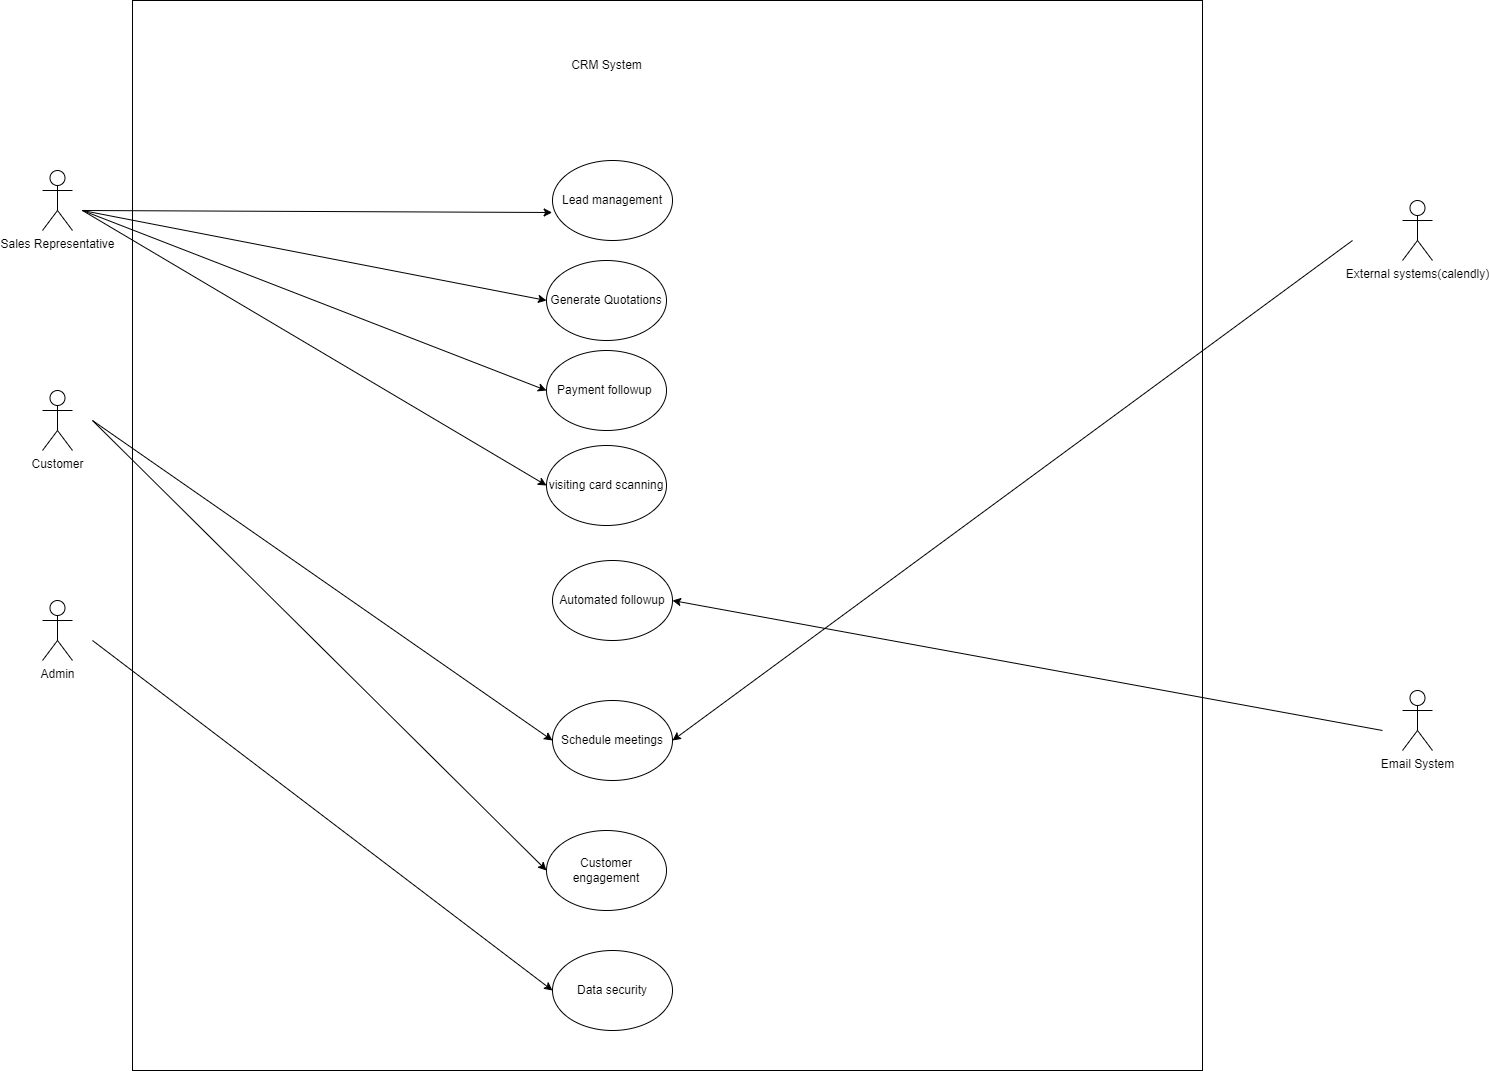

The diagram above was exported from draw.io. Its source (the exported page's mxGraphModel, read from the mxfile embedded in the PNG):
<mxGraphModel dx="1877" dy="522" grid="1" gridSize="10" guides="1" tooltips="1" connect="1" arrows="1" fold="1" page="1" pageScale="1" pageWidth="827" pageHeight="1169" math="0" shadow="0">
  <root>
    <mxCell id="0" />
    <mxCell id="1" parent="0" />
    <mxCell id="GlPCMnvJkzrU_SlblZ0n-2" value="" style="whiteSpace=wrap;html=1;aspect=fixed;" parent="1" vertex="1">
      <mxGeometry x="60" y="60" width="1070" height="1070" as="geometry" />
    </mxCell>
    <mxCell id="GlPCMnvJkzrU_SlblZ0n-4" value="CRM System" style="text;html=1;align=center;verticalAlign=middle;resizable=0;points=[];autosize=1;strokeColor=none;fillColor=none;" parent="1" vertex="1">
      <mxGeometry x="489" y="110" width="90" height="30" as="geometry" />
    </mxCell>
    <mxCell id="GlPCMnvJkzrU_SlblZ0n-5" value="Sales Representative&lt;div&gt;&lt;br&gt;&lt;/div&gt;" style="shape=umlActor;verticalLabelPosition=bottom;verticalAlign=top;html=1;outlineConnect=0;" parent="1" vertex="1">
      <mxGeometry x="-30" y="230" width="30" height="60" as="geometry" />
    </mxCell>
    <mxCell id="GlPCMnvJkzrU_SlblZ0n-6" value="Customer&lt;div&gt;&lt;br&gt;&lt;/div&gt;" style="shape=umlActor;verticalLabelPosition=bottom;verticalAlign=top;html=1;outlineConnect=0;" parent="1" vertex="1">
      <mxGeometry x="-30" y="450" width="30" height="60" as="geometry" />
    </mxCell>
    <mxCell id="GlPCMnvJkzrU_SlblZ0n-7" value="Admin" style="shape=umlActor;verticalLabelPosition=bottom;verticalAlign=top;html=1;outlineConnect=0;" parent="1" vertex="1">
      <mxGeometry x="-30" y="660" width="30" height="60" as="geometry" />
    </mxCell>
    <mxCell id="GlPCMnvJkzrU_SlblZ0n-8" value="External systems(calendly)&lt;div&gt;&lt;br&gt;&lt;/div&gt;" style="shape=umlActor;verticalLabelPosition=bottom;verticalAlign=top;html=1;outlineConnect=0;" parent="1" vertex="1">
      <mxGeometry x="1330" y="260" width="30" height="60" as="geometry" />
    </mxCell>
    <mxCell id="GlPCMnvJkzrU_SlblZ0n-9" value="Email System&lt;div&gt;&lt;br&gt;&lt;/div&gt;" style="shape=umlActor;verticalLabelPosition=bottom;verticalAlign=top;html=1;outlineConnect=0;" parent="1" vertex="1">
      <mxGeometry x="1330" y="750" width="30" height="60" as="geometry" />
    </mxCell>
    <mxCell id="GlPCMnvJkzrU_SlblZ0n-12" value="Lead management" style="ellipse;whiteSpace=wrap;html=1;" parent="1" vertex="1">
      <mxGeometry x="480" y="220" width="120" height="80" as="geometry" />
    </mxCell>
    <mxCell id="GlPCMnvJkzrU_SlblZ0n-13" value="Automated followup" style="ellipse;whiteSpace=wrap;html=1;" parent="1" vertex="1">
      <mxGeometry x="480" y="620" width="120" height="80" as="geometry" />
    </mxCell>
    <mxCell id="GlPCMnvJkzrU_SlblZ0n-14" value="Generate Quotations" style="ellipse;whiteSpace=wrap;html=1;" parent="1" vertex="1">
      <mxGeometry x="474" y="320" width="120" height="80" as="geometry" />
    </mxCell>
    <mxCell id="GlPCMnvJkzrU_SlblZ0n-15" value="Schedule meetings" style="ellipse;whiteSpace=wrap;html=1;" parent="1" vertex="1">
      <mxGeometry x="480" y="760" width="120" height="80" as="geometry" />
    </mxCell>
    <mxCell id="GlPCMnvJkzrU_SlblZ0n-16" value="Customer engagement" style="ellipse;whiteSpace=wrap;html=1;" parent="1" vertex="1">
      <mxGeometry x="474" y="890" width="120" height="80" as="geometry" />
    </mxCell>
    <mxCell id="GlPCMnvJkzrU_SlblZ0n-17" value="Data security" style="ellipse;whiteSpace=wrap;html=1;" parent="1" vertex="1">
      <mxGeometry x="480" y="1010" width="120" height="80" as="geometry" />
    </mxCell>
    <mxCell id="GlPCMnvJkzrU_SlblZ0n-18" value="Payment followup&amp;nbsp;" style="ellipse;whiteSpace=wrap;html=1;" parent="1" vertex="1">
      <mxGeometry x="474" y="410" width="120" height="80" as="geometry" />
    </mxCell>
    <mxCell id="GlPCMnvJkzrU_SlblZ0n-19" value="visiting card scanning" style="ellipse;whiteSpace=wrap;html=1;" parent="1" vertex="1">
      <mxGeometry x="474" y="505" width="120" height="80" as="geometry" />
    </mxCell>
    <mxCell id="GlPCMnvJkzrU_SlblZ0n-21" value="" style="endArrow=classic;html=1;rounded=0;entryX=-0.003;entryY=0.65;entryDx=0;entryDy=0;entryPerimeter=0;" parent="1" target="GlPCMnvJkzrU_SlblZ0n-12" edge="1">
      <mxGeometry width="50" height="50" relative="1" as="geometry">
        <mxPoint x="10" y="270" as="sourcePoint" />
        <mxPoint x="430" y="400" as="targetPoint" />
      </mxGeometry>
    </mxCell>
    <mxCell id="GlPCMnvJkzrU_SlblZ0n-25" value="" style="endArrow=classic;html=1;rounded=0;entryX=0;entryY=0.5;entryDx=0;entryDy=0;" parent="1" target="GlPCMnvJkzrU_SlblZ0n-14" edge="1">
      <mxGeometry width="50" height="50" relative="1" as="geometry">
        <mxPoint x="10" y="270" as="sourcePoint" />
        <mxPoint x="460" y="520" as="targetPoint" />
      </mxGeometry>
    </mxCell>
    <mxCell id="GlPCMnvJkzrU_SlblZ0n-26" value="" style="endArrow=classic;html=1;rounded=0;entryX=0;entryY=0.5;entryDx=0;entryDy=0;" parent="1" target="GlPCMnvJkzrU_SlblZ0n-15" edge="1">
      <mxGeometry width="50" height="50" relative="1" as="geometry">
        <mxPoint x="20" y="480" as="sourcePoint" />
        <mxPoint x="460" y="520" as="targetPoint" />
      </mxGeometry>
    </mxCell>
    <mxCell id="GlPCMnvJkzrU_SlblZ0n-27" value="" style="endArrow=classic;html=1;rounded=0;entryX=1;entryY=0.5;entryDx=0;entryDy=0;" parent="1" target="GlPCMnvJkzrU_SlblZ0n-15" edge="1">
      <mxGeometry width="50" height="50" relative="1" as="geometry">
        <mxPoint x="1280" y="300" as="sourcePoint" />
        <mxPoint x="660" y="520" as="targetPoint" />
      </mxGeometry>
    </mxCell>
    <mxCell id="GlPCMnvJkzrU_SlblZ0n-28" value="" style="endArrow=classic;html=1;rounded=0;entryX=0;entryY=0.5;entryDx=0;entryDy=0;" parent="1" target="GlPCMnvJkzrU_SlblZ0n-16" edge="1">
      <mxGeometry width="50" height="50" relative="1" as="geometry">
        <mxPoint x="20" y="480" as="sourcePoint" />
        <mxPoint x="270" y="520" as="targetPoint" />
      </mxGeometry>
    </mxCell>
    <mxCell id="GlPCMnvJkzrU_SlblZ0n-29" value="" style="endArrow=classic;html=1;rounded=0;entryX=0;entryY=0.5;entryDx=0;entryDy=0;" parent="1" target="GlPCMnvJkzrU_SlblZ0n-17" edge="1">
      <mxGeometry width="50" height="50" relative="1" as="geometry">
        <mxPoint x="20" y="700" as="sourcePoint" />
        <mxPoint x="420" y="520" as="targetPoint" />
      </mxGeometry>
    </mxCell>
    <mxCell id="GlPCMnvJkzrU_SlblZ0n-30" value="" style="endArrow=classic;html=1;rounded=0;entryX=0;entryY=0.5;entryDx=0;entryDy=0;" parent="1" target="GlPCMnvJkzrU_SlblZ0n-18" edge="1">
      <mxGeometry width="50" height="50" relative="1" as="geometry">
        <mxPoint x="10" y="270" as="sourcePoint" />
        <mxPoint x="420" y="520" as="targetPoint" />
      </mxGeometry>
    </mxCell>
    <mxCell id="GlPCMnvJkzrU_SlblZ0n-31" value="" style="endArrow=classic;html=1;rounded=0;entryX=0;entryY=0.5;entryDx=0;entryDy=0;" parent="1" target="GlPCMnvJkzrU_SlblZ0n-19" edge="1">
      <mxGeometry width="50" height="50" relative="1" as="geometry">
        <mxPoint x="10" y="270" as="sourcePoint" />
        <mxPoint x="420" y="350" as="targetPoint" />
      </mxGeometry>
    </mxCell>
    <mxCell id="GlPCMnvJkzrU_SlblZ0n-33" value="" style="endArrow=classic;html=1;rounded=0;" parent="1" edge="1">
      <mxGeometry width="50" height="50" relative="1" as="geometry">
        <mxPoint x="1310" y="790" as="sourcePoint" />
        <mxPoint x="600" y="660" as="targetPoint" />
      </mxGeometry>
    </mxCell>
  </root>
</mxGraphModel>